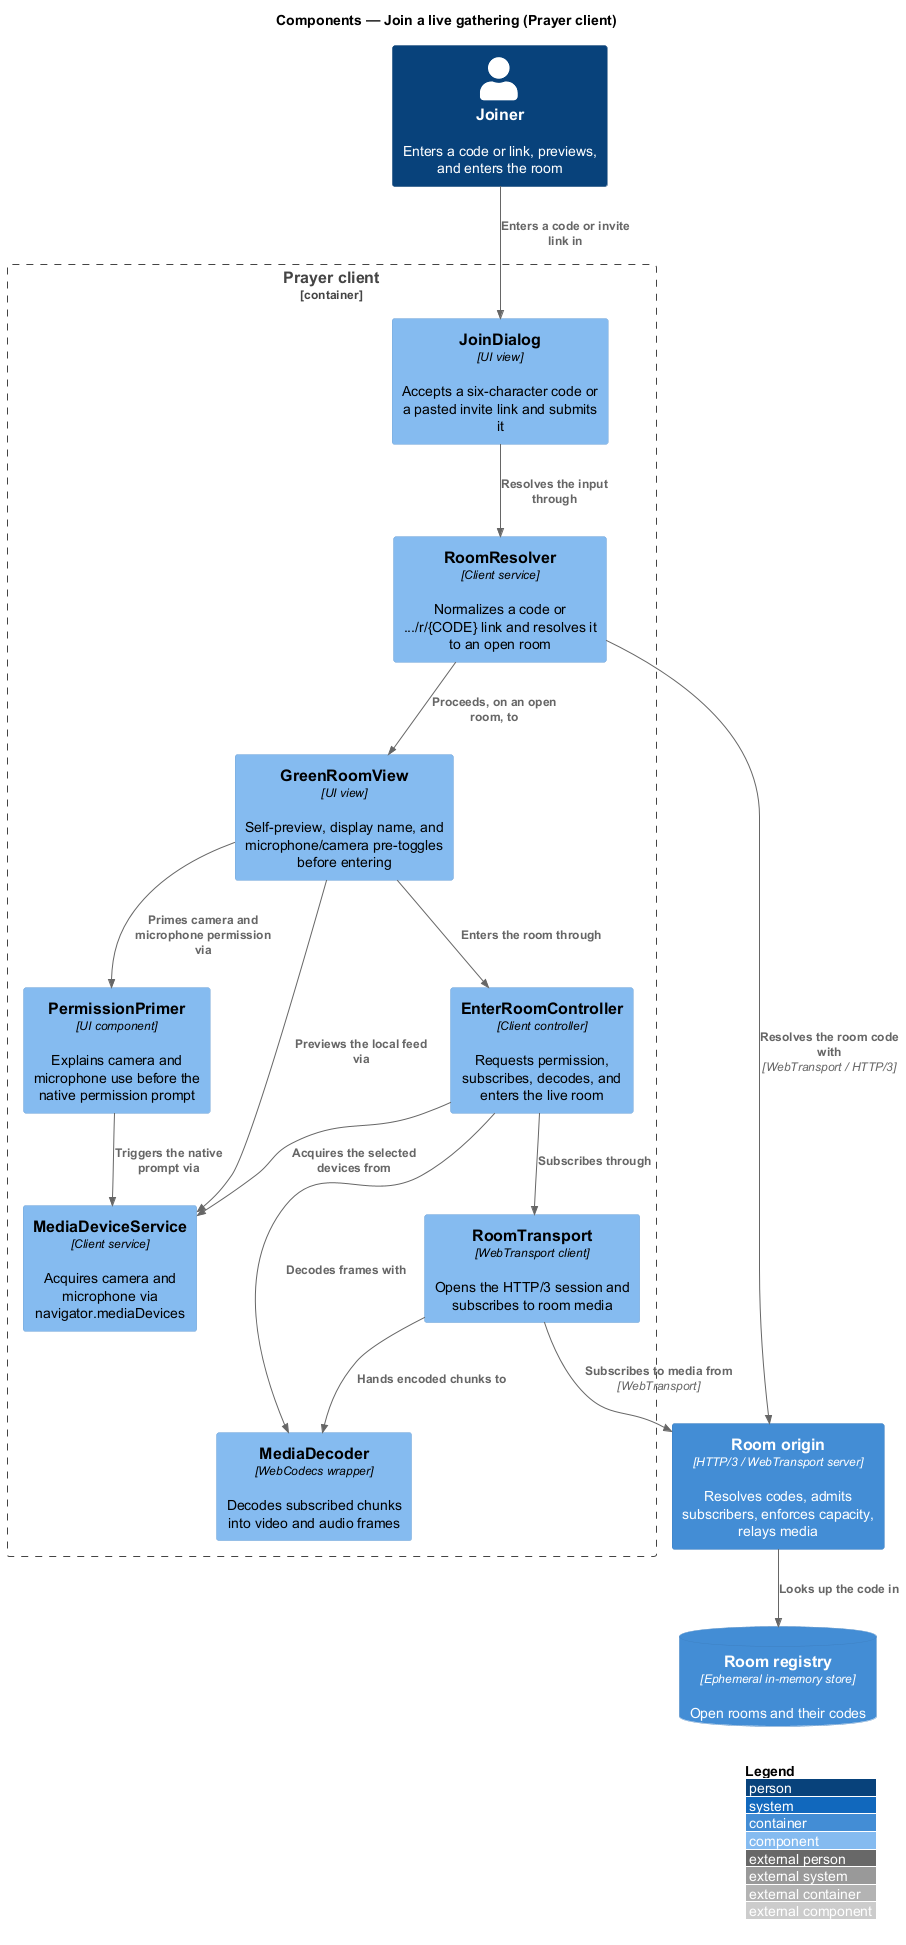

The diagram above was rendered by PlantUML. Its source (embedded in the PNG):
@startuml
!include <C4/C4_Component>
LAYOUT_WITH_LEGEND()
title Components — Join a live gathering (Prayer client)

Person(joiner, "Joiner", "Enters a code or link, previews, and enters the room")

Container_Boundary(spa, "Prayer client") {
  Component(dialog, "JoinDialog", "UI view", "Accepts a six-character code or a pasted invite link and submits it")
  Component(resolver, "RoomResolver", "Client service", "Normalizes a code or .../r/{CODE} link and resolves it to an open room")
  Component(greenRoom, "GreenRoomView", "UI view", "Self-preview, display name, and microphone/camera pre-toggles before entering")
  Component(primer, "PermissionPrimer", "UI component", "Explains camera and microphone use before the native permission prompt")
  Component(deviceSvc, "MediaDeviceService", "Client service", "Acquires camera and microphone via navigator.mediaDevices")
  Component(enter, "EnterRoomController", "Client controller", "Requests permission, subscribes, decodes, and enters the live room")
  Component(transport, "RoomTransport", "WebTransport client", "Opens the HTTP/3 session and subscribes to room media")
  Component(decoder, "MediaDecoder", "WebCodecs wrapper", "Decodes subscribed chunks into video and audio frames")
}

Container(origin, "Room origin", "HTTP/3 / WebTransport server", "Resolves codes, admits subscribers, enforces capacity, relays media")
ContainerDb(registry, "Room registry", "Ephemeral in-memory store", "Open rooms and their codes")

Rel(joiner, dialog, "Enters a code or invite link in")
Rel(dialog, resolver, "Resolves the input through")
Rel(resolver, origin, "Resolves the room code with", "WebTransport / HTTP/3")
Rel(origin, registry, "Looks up the code in")
Rel(resolver, greenRoom, "Proceeds, on an open room, to")
Rel(greenRoom, deviceSvc, "Previews the local feed via")
Rel(greenRoom, primer, "Primes camera and microphone permission via")
Rel(greenRoom, enter, "Enters the room through")
Rel(primer, deviceSvc, "Triggers the native prompt via")
Rel(enter, deviceSvc, "Acquires the selected devices from")
Rel(enter, transport, "Subscribes through")
Rel(enter, decoder, "Decodes frames with")
Rel(transport, origin, "Subscribes to media from", "WebTransport")
Rel(transport, decoder, "Hands encoded chunks to")
@enduml